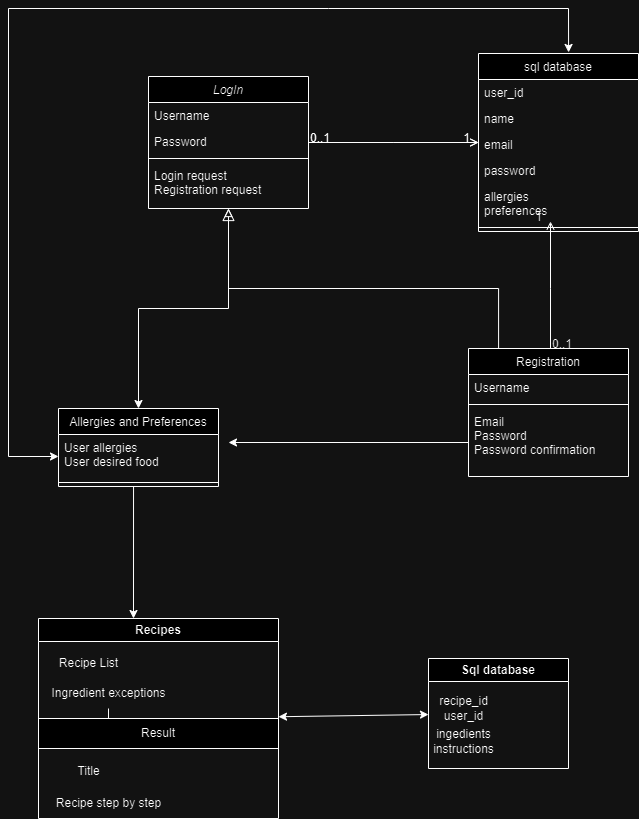

The diagram above was exported from draw.io. Its source (the exported page's mxGraphModel, read from the mxfile embedded in the PNG):
<mxGraphModel dx="1434" dy="758" grid="1" gridSize="10" guides="1" tooltips="1" connect="1" arrows="1" fold="1" page="1" pageScale="1" pageWidth="827" pageHeight="1169" math="0" shadow="0">
  <root>
    <mxCell id="WIyWlLk6GJQsqaUBKTNV-0" />
    <mxCell id="WIyWlLk6GJQsqaUBKTNV-1" parent="WIyWlLk6GJQsqaUBKTNV-0" />
    <mxCell id="zkfFHV4jXpPFQw0GAbJ--0" value="LogIn" style="swimlane;fontStyle=2;align=center;verticalAlign=top;childLayout=stackLayout;horizontal=1;startSize=26;horizontalStack=0;resizeParent=1;resizeLast=0;collapsible=1;marginBottom=0;rounded=0;shadow=0;strokeWidth=1;" parent="WIyWlLk6GJQsqaUBKTNV-1" vertex="1">
      <mxGeometry x="180" y="88" width="160" height="132" as="geometry">
        <mxRectangle x="230" y="140" width="160" height="26" as="alternateBounds" />
      </mxGeometry>
    </mxCell>
    <mxCell id="zkfFHV4jXpPFQw0GAbJ--1" value="Username    " style="text;align=left;verticalAlign=top;spacingLeft=4;spacingRight=4;overflow=hidden;rotatable=0;points=[[0,0.5],[1,0.5]];portConstraint=eastwest;" parent="zkfFHV4jXpPFQw0GAbJ--0" vertex="1">
      <mxGeometry y="26" width="160" height="26" as="geometry" />
    </mxCell>
    <mxCell id="zkfFHV4jXpPFQw0GAbJ--2" value="Password" style="text;align=left;verticalAlign=top;spacingLeft=4;spacingRight=4;overflow=hidden;rotatable=0;points=[[0,0.5],[1,0.5]];portConstraint=eastwest;rounded=0;shadow=0;html=0;" parent="zkfFHV4jXpPFQw0GAbJ--0" vertex="1">
      <mxGeometry y="52" width="160" height="26" as="geometry" />
    </mxCell>
    <mxCell id="zkfFHV4jXpPFQw0GAbJ--4" value="" style="line;html=1;strokeWidth=1;align=left;verticalAlign=middle;spacingTop=-1;spacingLeft=3;spacingRight=3;rotatable=0;labelPosition=right;points=[];portConstraint=eastwest;" parent="zkfFHV4jXpPFQw0GAbJ--0" vertex="1">
      <mxGeometry y="78" width="160" height="8" as="geometry" />
    </mxCell>
    <mxCell id="zkfFHV4jXpPFQw0GAbJ--5" value="Login request&#10;Registration request" style="text;align=left;verticalAlign=top;spacingLeft=4;spacingRight=4;overflow=hidden;rotatable=0;points=[[0,0.5],[1,0.5]];portConstraint=eastwest;" parent="zkfFHV4jXpPFQw0GAbJ--0" vertex="1">
      <mxGeometry y="86" width="160" height="44" as="geometry" />
    </mxCell>
    <mxCell id="zkfFHV4jXpPFQw0GAbJ--6" value="Registration" style="swimlane;fontStyle=0;align=center;verticalAlign=top;childLayout=stackLayout;horizontal=1;startSize=26;horizontalStack=0;resizeParent=1;resizeLast=0;collapsible=1;marginBottom=0;rounded=0;shadow=0;strokeWidth=1;" parent="WIyWlLk6GJQsqaUBKTNV-1" vertex="1">
      <mxGeometry x="500" y="360" width="160" height="128" as="geometry">
        <mxRectangle x="130" y="380" width="160" height="26" as="alternateBounds" />
      </mxGeometry>
    </mxCell>
    <mxCell id="zkfFHV4jXpPFQw0GAbJ--7" value="Username" style="text;align=left;verticalAlign=top;spacingLeft=4;spacingRight=4;overflow=hidden;rotatable=0;points=[[0,0.5],[1,0.5]];portConstraint=eastwest;" parent="zkfFHV4jXpPFQw0GAbJ--6" vertex="1">
      <mxGeometry y="26" width="160" height="26" as="geometry" />
    </mxCell>
    <mxCell id="zkfFHV4jXpPFQw0GAbJ--9" value="" style="line;html=1;strokeWidth=1;align=left;verticalAlign=middle;spacingTop=-1;spacingLeft=3;spacingRight=3;rotatable=0;labelPosition=right;points=[];portConstraint=eastwest;" parent="zkfFHV4jXpPFQw0GAbJ--6" vertex="1">
      <mxGeometry y="52" width="160" height="8" as="geometry" />
    </mxCell>
    <mxCell id="zkfFHV4jXpPFQw0GAbJ--8" value="Email&#10;Password&#10;Password confirmation" style="text;align=left;verticalAlign=top;spacingLeft=4;spacingRight=4;overflow=hidden;rotatable=0;points=[[0,0.5],[1,0.5]];portConstraint=eastwest;rounded=0;shadow=0;html=0;" parent="zkfFHV4jXpPFQw0GAbJ--6" vertex="1">
      <mxGeometry y="60" width="160" height="68" as="geometry" />
    </mxCell>
    <mxCell id="zkfFHV4jXpPFQw0GAbJ--12" value="" style="endArrow=block;endSize=10;endFill=0;shadow=0;strokeWidth=1;rounded=0;edgeStyle=elbowEdgeStyle;elbow=vertical;exitX=0.188;exitY=0;exitDx=0;exitDy=0;exitPerimeter=0;" parent="WIyWlLk6GJQsqaUBKTNV-1" source="zkfFHV4jXpPFQw0GAbJ--6" target="zkfFHV4jXpPFQw0GAbJ--0" edge="1">
      <mxGeometry width="160" relative="1" as="geometry">
        <mxPoint x="200" y="203" as="sourcePoint" />
        <mxPoint x="200" y="203" as="targetPoint" />
        <Array as="points">
          <mxPoint x="480" y="300" />
        </Array>
      </mxGeometry>
    </mxCell>
    <mxCell id="zkfFHV4jXpPFQw0GAbJ--13" value="Allergies and Preferences" style="swimlane;fontStyle=0;align=center;verticalAlign=top;childLayout=stackLayout;horizontal=1;startSize=26;horizontalStack=0;resizeParent=1;resizeLast=0;collapsible=1;marginBottom=0;rounded=0;shadow=0;strokeWidth=1;" parent="WIyWlLk6GJQsqaUBKTNV-1" vertex="1">
      <mxGeometry x="90" y="420" width="160" height="78" as="geometry">
        <mxRectangle x="340" y="380" width="170" height="26" as="alternateBounds" />
      </mxGeometry>
    </mxCell>
    <mxCell id="zkfFHV4jXpPFQw0GAbJ--14" value="User allergies&#10;User desired food" style="text;align=left;verticalAlign=top;spacingLeft=4;spacingRight=4;overflow=hidden;rotatable=0;points=[[0,0.5],[1,0.5]];portConstraint=eastwest;" parent="zkfFHV4jXpPFQw0GAbJ--13" vertex="1">
      <mxGeometry y="26" width="160" height="44" as="geometry" />
    </mxCell>
    <mxCell id="zkfFHV4jXpPFQw0GAbJ--15" value="" style="line;html=1;strokeWidth=1;align=left;verticalAlign=middle;spacingTop=-1;spacingLeft=3;spacingRight=3;rotatable=0;labelPosition=right;points=[];portConstraint=eastwest;" parent="zkfFHV4jXpPFQw0GAbJ--13" vertex="1">
      <mxGeometry y="70" width="160" height="8" as="geometry" />
    </mxCell>
    <mxCell id="zkfFHV4jXpPFQw0GAbJ--16" value="" style="endArrow=block;endFill=0;shadow=0;strokeWidth=1;rounded=0;edgeStyle=elbowEdgeStyle;elbow=vertical;startArrow=classic;startFill=1;" parent="WIyWlLk6GJQsqaUBKTNV-1" source="zkfFHV4jXpPFQw0GAbJ--13" target="zkfFHV4jXpPFQw0GAbJ--0" edge="1">
      <mxGeometry width="160" relative="1" as="geometry">
        <mxPoint x="210" y="373" as="sourcePoint" />
        <mxPoint x="310" y="271" as="targetPoint" />
      </mxGeometry>
    </mxCell>
    <mxCell id="zkfFHV4jXpPFQw0GAbJ--17" value="sql database" style="swimlane;fontStyle=0;align=center;verticalAlign=top;childLayout=stackLayout;horizontal=1;startSize=26;horizontalStack=0;resizeParent=1;resizeLast=0;collapsible=1;marginBottom=0;rounded=0;shadow=0;strokeWidth=1;" parent="WIyWlLk6GJQsqaUBKTNV-1" vertex="1">
      <mxGeometry x="510" y="65" width="160" height="178" as="geometry">
        <mxRectangle x="550" y="140" width="160" height="26" as="alternateBounds" />
      </mxGeometry>
    </mxCell>
    <mxCell id="zkfFHV4jXpPFQw0GAbJ--18" value="user_id" style="text;align=left;verticalAlign=top;spacingLeft=4;spacingRight=4;overflow=hidden;rotatable=0;points=[[0,0.5],[1,0.5]];portConstraint=eastwest;" parent="zkfFHV4jXpPFQw0GAbJ--17" vertex="1">
      <mxGeometry y="26" width="160" height="26" as="geometry" />
    </mxCell>
    <mxCell id="zkfFHV4jXpPFQw0GAbJ--19" value="name" style="text;align=left;verticalAlign=top;spacingLeft=4;spacingRight=4;overflow=hidden;rotatable=0;points=[[0,0.5],[1,0.5]];portConstraint=eastwest;rounded=0;shadow=0;html=0;" parent="zkfFHV4jXpPFQw0GAbJ--17" vertex="1">
      <mxGeometry y="52" width="160" height="26" as="geometry" />
    </mxCell>
    <mxCell id="zkfFHV4jXpPFQw0GAbJ--20" value="email" style="text;align=left;verticalAlign=top;spacingLeft=4;spacingRight=4;overflow=hidden;rotatable=0;points=[[0,0.5],[1,0.5]];portConstraint=eastwest;rounded=0;shadow=0;html=0;" parent="zkfFHV4jXpPFQw0GAbJ--17" vertex="1">
      <mxGeometry y="78" width="160" height="26" as="geometry" />
    </mxCell>
    <mxCell id="zkfFHV4jXpPFQw0GAbJ--21" value="password" style="text;align=left;verticalAlign=top;spacingLeft=4;spacingRight=4;overflow=hidden;rotatable=0;points=[[0,0.5],[1,0.5]];portConstraint=eastwest;rounded=0;shadow=0;html=0;" parent="zkfFHV4jXpPFQw0GAbJ--17" vertex="1">
      <mxGeometry y="104" width="160" height="26" as="geometry" />
    </mxCell>
    <mxCell id="zkfFHV4jXpPFQw0GAbJ--22" value="allergies&#10;preferences" style="text;align=left;verticalAlign=top;spacingLeft=4;spacingRight=4;overflow=hidden;rotatable=0;points=[[0,0.5],[1,0.5]];portConstraint=eastwest;rounded=0;shadow=0;html=0;" parent="zkfFHV4jXpPFQw0GAbJ--17" vertex="1">
      <mxGeometry y="130" width="160" height="40" as="geometry" />
    </mxCell>
    <mxCell id="zkfFHV4jXpPFQw0GAbJ--23" value="" style="line;html=1;strokeWidth=1;align=left;verticalAlign=middle;spacingTop=-1;spacingLeft=3;spacingRight=3;rotatable=0;labelPosition=right;points=[];portConstraint=eastwest;" parent="zkfFHV4jXpPFQw0GAbJ--17" vertex="1">
      <mxGeometry y="170" width="160" height="8" as="geometry" />
    </mxCell>
    <mxCell id="zkfFHV4jXpPFQw0GAbJ--26" value="" style="endArrow=open;shadow=0;strokeWidth=1;rounded=0;endFill=1;edgeStyle=elbowEdgeStyle;elbow=vertical;" parent="WIyWlLk6GJQsqaUBKTNV-1" source="zkfFHV4jXpPFQw0GAbJ--0" target="zkfFHV4jXpPFQw0GAbJ--17" edge="1">
      <mxGeometry x="0.5" y="41" relative="1" as="geometry">
        <mxPoint x="380" y="192" as="sourcePoint" />
        <mxPoint x="540" y="192" as="targetPoint" />
        <mxPoint x="-40" y="32" as="offset" />
      </mxGeometry>
    </mxCell>
    <mxCell id="zkfFHV4jXpPFQw0GAbJ--27" value="0..1" style="resizable=0;align=left;verticalAlign=bottom;labelBackgroundColor=none;fontSize=12;" parent="zkfFHV4jXpPFQw0GAbJ--26" connectable="0" vertex="1">
      <mxGeometry x="-1" relative="1" as="geometry">
        <mxPoint y="4" as="offset" />
      </mxGeometry>
    </mxCell>
    <mxCell id="zkfFHV4jXpPFQw0GAbJ--28" value="1" style="resizable=0;align=right;verticalAlign=bottom;labelBackgroundColor=none;fontSize=12;" parent="zkfFHV4jXpPFQw0GAbJ--26" connectable="0" vertex="1">
      <mxGeometry x="1" relative="1" as="geometry">
        <mxPoint x="-7" y="4" as="offset" />
      </mxGeometry>
    </mxCell>
    <mxCell id="peV9QURKxE7NRGXWkfvk-2" style="edgeStyle=orthogonalEdgeStyle;rounded=0;orthogonalLoop=1;jettySize=auto;html=1;exitX=0;exitY=0.5;exitDx=0;exitDy=0;" edge="1" parent="WIyWlLk6GJQsqaUBKTNV-1" source="zkfFHV4jXpPFQw0GAbJ--8">
      <mxGeometry relative="1" as="geometry">
        <mxPoint x="260" y="454" as="targetPoint" />
      </mxGeometry>
    </mxCell>
    <mxCell id="peV9QURKxE7NRGXWkfvk-5" value="" style="endArrow=classic;html=1;rounded=0;exitX=0.469;exitY=1;exitDx=0;exitDy=0;exitPerimeter=0;" edge="1" parent="WIyWlLk6GJQsqaUBKTNV-1" source="zkfFHV4jXpPFQw0GAbJ--15">
      <mxGeometry width="50" height="50" relative="1" as="geometry">
        <mxPoint x="140" y="560" as="sourcePoint" />
        <mxPoint x="165" y="630" as="targetPoint" />
      </mxGeometry>
    </mxCell>
    <mxCell id="peV9QURKxE7NRGXWkfvk-7" value="Recipes" style="swimlane;whiteSpace=wrap;html=1;" vertex="1" parent="WIyWlLk6GJQsqaUBKTNV-1">
      <mxGeometry x="70" y="630" width="240" height="200" as="geometry" />
    </mxCell>
    <mxCell id="peV9QURKxE7NRGXWkfvk-12" value="Recipe List&lt;br&gt;" style="text;html=1;align=center;verticalAlign=middle;resizable=0;points=[];autosize=1;strokeColor=none;fillColor=none;" vertex="1" parent="peV9QURKxE7NRGXWkfvk-7">
      <mxGeometry x="10" y="30" width="80" height="30" as="geometry" />
    </mxCell>
    <mxCell id="peV9QURKxE7NRGXWkfvk-16" value="" style="edgeStyle=orthogonalEdgeStyle;rounded=0;orthogonalLoop=1;jettySize=auto;html=1;" edge="1" parent="peV9QURKxE7NRGXWkfvk-7" source="peV9QURKxE7NRGXWkfvk-13" target="peV9QURKxE7NRGXWkfvk-14">
      <mxGeometry relative="1" as="geometry" />
    </mxCell>
    <mxCell id="peV9QURKxE7NRGXWkfvk-13" value="Ingredient exceptions" style="text;html=1;align=center;verticalAlign=middle;resizable=0;points=[];autosize=1;strokeColor=none;fillColor=none;" vertex="1" parent="peV9QURKxE7NRGXWkfvk-7">
      <mxGeometry y="60" width="140" height="30" as="geometry" />
    </mxCell>
    <mxCell id="peV9QURKxE7NRGXWkfvk-14" value="Result" style="whiteSpace=wrap;html=1;" vertex="1" parent="peV9QURKxE7NRGXWkfvk-7">
      <mxGeometry y="100" width="240" height="30" as="geometry" />
    </mxCell>
    <mxCell id="peV9QURKxE7NRGXWkfvk-15" value="Recipe step by step" style="text;html=1;align=center;verticalAlign=middle;resizable=0;points=[];autosize=1;strokeColor=none;fillColor=none;" vertex="1" parent="peV9QURKxE7NRGXWkfvk-7">
      <mxGeometry x="5" y="170" width="130" height="30" as="geometry" />
    </mxCell>
    <mxCell id="peV9QURKxE7NRGXWkfvk-18" value="Sql database" style="swimlane;whiteSpace=wrap;html=1;" vertex="1" parent="WIyWlLk6GJQsqaUBKTNV-1">
      <mxGeometry x="460" y="670" width="140" height="110" as="geometry" />
    </mxCell>
    <mxCell id="peV9QURKxE7NRGXWkfvk-19" value="recipe_id&lt;br&gt;user_id&lt;br&gt;" style="text;html=1;align=center;verticalAlign=middle;resizable=0;points=[];autosize=1;strokeColor=none;fillColor=none;" vertex="1" parent="peV9QURKxE7NRGXWkfvk-18">
      <mxGeometry y="30" width="70" height="40" as="geometry" />
    </mxCell>
    <mxCell id="peV9QURKxE7NRGXWkfvk-23" value="ingedients&lt;br&gt;instructions" style="text;html=1;align=center;verticalAlign=middle;resizable=0;points=[];autosize=1;strokeColor=none;fillColor=none;" vertex="1" parent="peV9QURKxE7NRGXWkfvk-18">
      <mxGeometry x="-5" y="63" width="80" height="40" as="geometry" />
    </mxCell>
    <mxCell id="peV9QURKxE7NRGXWkfvk-20" value="Title" style="text;html=1;align=center;verticalAlign=middle;resizable=0;points=[];autosize=1;strokeColor=none;fillColor=none;" vertex="1" parent="WIyWlLk6GJQsqaUBKTNV-1">
      <mxGeometry x="95" y="768" width="50" height="30" as="geometry" />
    </mxCell>
    <mxCell id="peV9QURKxE7NRGXWkfvk-25" value="" style="endArrow=open;shadow=0;strokeWidth=1;rounded=0;endFill=1;edgeStyle=elbowEdgeStyle;elbow=vertical;" edge="1" parent="WIyWlLk6GJQsqaUBKTNV-1">
      <mxGeometry x="0.5" y="41" relative="1" as="geometry">
        <mxPoint x="340" y="154" as="sourcePoint" />
        <mxPoint x="510" y="154" as="targetPoint" />
        <mxPoint x="-40" y="32" as="offset" />
      </mxGeometry>
    </mxCell>
    <mxCell id="peV9QURKxE7NRGXWkfvk-26" value="0..1" style="resizable=0;align=left;verticalAlign=bottom;labelBackgroundColor=none;fontSize=12;" connectable="0" vertex="1" parent="peV9QURKxE7NRGXWkfvk-25">
      <mxGeometry x="-1" relative="1" as="geometry">
        <mxPoint y="4" as="offset" />
      </mxGeometry>
    </mxCell>
    <mxCell id="peV9QURKxE7NRGXWkfvk-27" value="1" style="resizable=0;align=right;verticalAlign=bottom;labelBackgroundColor=none;fontSize=12;" connectable="0" vertex="1" parent="peV9QURKxE7NRGXWkfvk-25">
      <mxGeometry x="1" relative="1" as="geometry">
        <mxPoint x="-7" y="4" as="offset" />
      </mxGeometry>
    </mxCell>
    <mxCell id="peV9QURKxE7NRGXWkfvk-28" value="" style="endArrow=open;shadow=0;strokeWidth=1;rounded=0;endFill=1;edgeStyle=elbowEdgeStyle;elbow=vertical;entryX=0.45;entryY=0.95;entryDx=0;entryDy=0;entryPerimeter=0;" edge="1" parent="WIyWlLk6GJQsqaUBKTNV-1" source="zkfFHV4jXpPFQw0GAbJ--6" target="zkfFHV4jXpPFQw0GAbJ--22">
      <mxGeometry x="0.5" y="41" relative="1" as="geometry">
        <mxPoint x="590" y="350" as="sourcePoint" />
        <mxPoint x="710" y="320" as="targetPoint" />
        <mxPoint x="-40" y="32" as="offset" />
        <Array as="points">
          <mxPoint x="582" y="300" />
        </Array>
      </mxGeometry>
    </mxCell>
    <mxCell id="peV9QURKxE7NRGXWkfvk-29" value="0..1" style="resizable=0;align=left;verticalAlign=bottom;labelBackgroundColor=none;fontSize=12;" connectable="0" vertex="1" parent="peV9QURKxE7NRGXWkfvk-28">
      <mxGeometry x="-1" relative="1" as="geometry">
        <mxPoint y="4" as="offset" />
      </mxGeometry>
    </mxCell>
    <mxCell id="peV9QURKxE7NRGXWkfvk-30" value="1" style="resizable=0;align=right;verticalAlign=bottom;labelBackgroundColor=none;fontSize=12;" connectable="0" vertex="1" parent="peV9QURKxE7NRGXWkfvk-28">
      <mxGeometry x="1" relative="1" as="geometry">
        <mxPoint x="-7" y="4" as="offset" />
      </mxGeometry>
    </mxCell>
    <mxCell id="peV9QURKxE7NRGXWkfvk-34" value="" style="endArrow=classic;startArrow=classic;html=1;rounded=0;" edge="1" parent="WIyWlLk6GJQsqaUBKTNV-1" source="peV9QURKxE7NRGXWkfvk-7" target="peV9QURKxE7NRGXWkfvk-18">
      <mxGeometry width="50" height="50" relative="1" as="geometry">
        <mxPoint x="350" y="700" as="sourcePoint" />
        <mxPoint x="560" y="670" as="targetPoint" />
      </mxGeometry>
    </mxCell>
    <mxCell id="peV9QURKxE7NRGXWkfvk-35" value="" style="endArrow=classic;startArrow=classic;html=1;rounded=0;exitX=0;exitY=0.5;exitDx=0;exitDy=0;entryX=0.563;entryY=-0.006;entryDx=0;entryDy=0;entryPerimeter=0;" edge="1" parent="WIyWlLk6GJQsqaUBKTNV-1" source="zkfFHV4jXpPFQw0GAbJ--14" target="zkfFHV4jXpPFQw0GAbJ--17">
      <mxGeometry width="50" height="50" relative="1" as="geometry">
        <mxPoint x="10" y="449" as="sourcePoint" />
        <mxPoint x="60" y="399" as="targetPoint" />
        <Array as="points">
          <mxPoint x="40" y="468" />
          <mxPoint x="40" y="20" />
          <mxPoint x="360" y="20" />
          <mxPoint x="600" y="20" />
        </Array>
      </mxGeometry>
    </mxCell>
  </root>
</mxGraphModel>